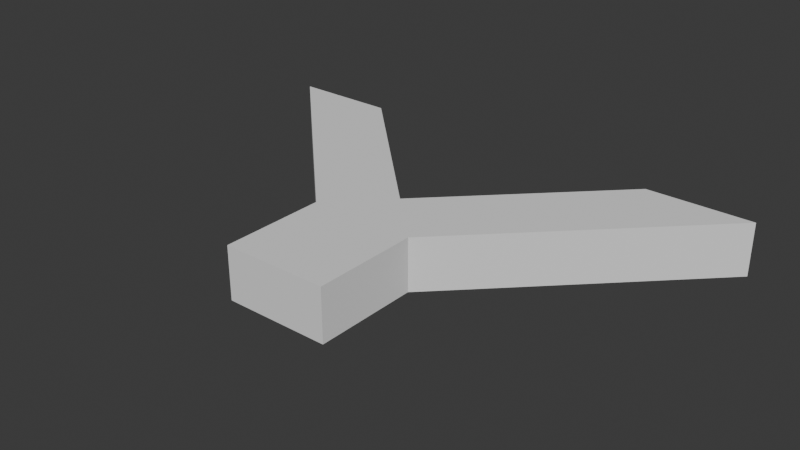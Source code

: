# Source: ydesk.blend  (saved by Blender 4.2.66; exported with 4.5.12 LTS)
import bpy
from mathutils import Matrix  # noqa: F401  (used for matrix-valued properties, if any)

bpy.ops.wm.read_factory_settings(use_empty=True)
scene = bpy.context.scene
scene.name = 'Scene'

# ---- collections
col_collection = bpy.data.collections.new('Collection'); scene.collection.children.link(col_collection)

# ---- world
world_world = bpy.data.worlds.new('World'); scene.world = world_world
world_world.use_nodes = True; world_world.node_tree.nodes.clear()
_N = world_world.node_tree.nodes; _L = world_world.node_tree.links
n0 = _N.new('ShaderNodeOutputWorld'); n0.name = 'World Output'; n0.location = (300, 300)
n1 = _N.new('ShaderNodeBackground'); n1.name = 'Background'; n1.location = (10, 300)
n1.inputs[0].default_value = (0.05088, 0.05088, 0.05088, 1.0)
_L.new(n1.outputs[0], n0.inputs[0])
n0.is_active_output = True
world_world.color = (0.05088, 0.05088, 0.05088)
world_world.sun_shadow_jitter_overblur = 0.0

# ---- meshes
me_plane = bpy.data.meshes.new('Plane')
me_plane.from_pydata([(0.0, -0.1, 0.0), (0.3, 0.2, 0.0), (0.5, 0.2, 0.0), (0.1, -0.2, 0.0), (0.1, -0.4, 0.0), (0.0, -0.4, 0.0), (0.0, -0.1, 0.0), (0.3, 0.2, 0.0), (0.5, 0.2, 0.0), (0.1, -0.2, 0.0), (0.1, -0.4, 0.0), (0.0, -0.4, 0.0), (0.0, -0.1, 0.1), (0.3, 0.2, 0.1), (0.5, 0.2, 0.1), (0.1, -0.2, 0.1), (0.1, -0.4, 0.1), (-0.3, 0.2, 0.0), (-0.5, 0.2, 0.0), (-0.1, -0.2, 0.0), (-0.1, -0.4, 0.0), (-0.3, 0.2, 0.0), (-0.5, 0.2, 0.0), (-0.1, -0.2, 0.0), (-0.1, -0.4, 0.0), (-0.3, 0.2, 0.1), (-0.5, 0.2, 0.1), (-0.1, -0.2, 0.1), (-0.1, -0.4, 0.1)], [], [(2, 3, 9, 8), (0, 1, 7, 6), (3, 4, 10, 9), (1, 2, 8, 7), (4, 5, 11, 10), (8, 14, 15, 9), (6, 12, 13, 7), (9, 15, 16, 10), (7, 13, 14, 8), (24, 11, 10, 16, 28), (16, 15, 14, 13, 12, 25, 26, 27, 28), (18, 22, 23, 19), (0, 6, 21, 17), (19, 23, 24, 20), (17, 21, 22, 18), (20, 24, 11, 5), (22, 23, 27, 26), (6, 21, 25, 12), (23, 24, 28, 27), (21, 22, 26, 25), (6, 7, 8, 9, 10, 11, 24, 23, 22, 21)])
_uv = me_plane.uv_layers.new(name='UVMap')
_uv.uv.foreach_set('vector', [0.0, 0.0, 0.0, 0.0, 0.0, 0.0, 0.0, 0.0, 0.0, 0.0, 0.0, 0.0, 0.0, 0.0, 0.0, 0.0, 0.0, 0.0, 0.0, 0.0, 0.0, 0.0, 0.0, 0.0, 0.0, 0.0, 0.0, 0.0, 0.0, 0.0, 0.0, 0.0, 0.0, 0.0, 0.0, 0.0, 0.0, 0.0, 0.0, 0.0, 0.0, 0.0, 0.0, 0.0, 0.0, 0.0, 0.0, 0.0, 0.0, 0.0, 0.0, 0.0, 0.0, 0.0, 0.0, 0.0, 0.0, 0.0, 0.0, 0.0, 0.0, 0.0, 0.0, 0.0, 0.0, 0.0, 0.0, 0.0, 0.0, 0.0, 0.0, 0.0, 0.0, 0.0, 0.0, 0.0, 0.0, 0.0, 0.0, 0.0, 0.0, 0.0, 0.0, 0.0, 0.0, 0.0, 0.0, 0.0, 0.0, 0.0, 0.0, 0.0, 0.0, 0.0, 0.0, 0.0, 0.0, 0.0, 0.0, 0.0, 0.0, 0.0, 0.0, 0.0, 0.0, 0.0, 0.0, 0.0, 0.0, 0.0, 0.0, 0.0, 0.0, 0.0, 0.0, 0.0, 0.0, 0.0, 0.0, 0.0, 0.0, 0.0, 0.0, 0.0, 0.0, 0.0, 0.0, 0.0, 0.0, 0.0, 0.0, 0.0, 0.0, 0.0, 0.0, 0.0, 0.0, 0.0, 0.0, 0.0, 0.0, 0.0, 0.0, 0.0, 0.0, 0.0, 0.0, 0.0, 0.0, 0.0, 0.0, 0.0, 0.0, 0.0, 0.0, 0.0, 0.0, 0.0, 0.0, 0.0, 0.0, 0.0, 0.0, 0.0, 0.0, 0.0, 0.0, 0.0, 0.0, 0.0, 0.0, 0.0, 0.0, 0.0, 0.0, 0.0, 0.0, 0.0, 0.0, 0.0, 0.0, 0.0, 0.0, 0.0, 0.0, 0.0, 0.0, 0.0, 0.0, 0.0, 0.0, 0.0])
me_plane.update()

# ---- objects
ob_plane = bpy.data.objects.new('Plane', me_plane)

# ---- transforms, parenting, visibility, modifiers, constraints
ob_plane.location = (0.0, 0.0, 0.0)

# ---- collection membership
col_collection.objects.link(ob_plane)

# ---- scene / render settings (as saved in the file)
scene.frame_start = 1; scene.frame_end = 250; scene.frame_set(1)
scene.render.engine = 'BLENDER_EEVEE_NEXT'
bpy.context.view_layer.update()

# ---- added for rendering (the .blend has no active camera and no usable light): camera, sun
cam_auto = bpy.data.cameras.new('AutoCamera')
cam_auto.lens = 50.0
cam_auto.sensor_width = 36.0
cam_auto.clip_end = 1000.0
ob_auto_camera = bpy.data.objects.new('AutoCamera', cam_auto)
scene.collection.objects.link(ob_auto_camera)
ob_auto_camera.location = (1.08295, -1.39954, 0.916358)
ob_auto_camera.rotation_euler = (1.09748, -7.21219e-08, 0.694738)
scene.camera = ob_auto_camera
light_auto_sun = bpy.data.lights.new('AutoSun', 'SUN')
light_auto_sun.energy = 3.0
light_auto_sun.angle = 0.0523599
ob_auto_sun = bpy.data.objects.new('AutoSun', light_auto_sun)
scene.collection.objects.link(ob_auto_sun)
ob_auto_sun.rotation_euler = (0.872665, 0.174533, 0.523599)
bpy.context.view_layer.update()
